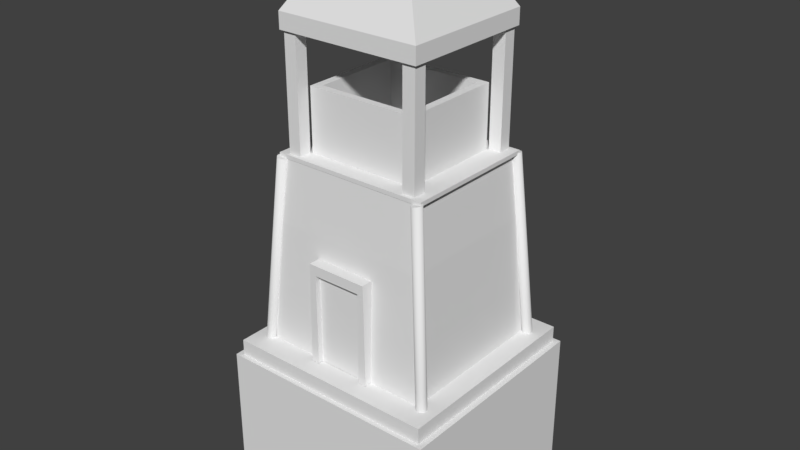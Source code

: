 # Source: torre_peque_a.blend  (saved by Blender 2.79.0; exported with 4.5.12 LTS)
import bpy
from mathutils import Matrix  # noqa: F401  (used for matrix-valued properties, if any)

bpy.ops.wm.read_factory_settings(use_empty=True)
scene = bpy.context.scene
scene.name = 'Scene'

# ---- collections
col_collection_1 = bpy.data.collections.new('Collection 1'); scene.collection.children.link(col_collection_1)

# ---- world
world_world = bpy.data.worlds.new('World'); scene.world = world_world
world_world.color = (0.05088, 0.05088, 0.05088)
world_world.use_sun_shadow = False
world_world.sun_shadow_jitter_overblur = 0.0
world_world.cycles.sampling_method = 'MANUAL'
world_world.light_settings.ao_factor = 0.6857

# ---- meshes
me_tower = bpy.data.meshes.new('tower')
me_tower.from_pydata([(-2.401, -2.27, 12.73), (-2.401, -2.27, 13.26), (-2.401, 2.27, 12.73), (-2.401, 2.27, 13.26), (2.401, -2.27, 12.73), (2.401, -2.27, 13.26), (2.401, 2.27, 12.73), (2.401, 2.27, 13.26), (-1.013, -0.9582, 15.49), (-1.013, 0.9582, 15.49), (1.013, 0.9582, 15.49), (1.013, -0.9582, 15.49), (-1.845, -1.72, 9.011), (-1.845, -1.72, 11.09), (-1.845, 1.72, 9.011), (-1.845, 1.72, 11.09), (1.845, -1.72, 9.011), (1.845, -1.72, 11.09), (1.845, 1.72, 9.011), (1.845, 1.72, 11.09), (-1.589, -1.482, 11.09), (-1.589, 1.482, 11.09), (1.589, 1.482, 11.09), (1.589, -1.482, 11.09), (-1.589, -1.482, 9.011), (-1.589, 1.482, 9.011), (1.589, 1.482, 9.011), (1.589, -1.482, 9.011), (1.895, -2.179, 9.03), (1.895, -2.179, 12.74), (1.895, -1.761, 9.03), (1.895, -1.761, 12.74), (2.313, -2.179, 9.03), (2.313, -2.179, 12.74), (2.313, -1.761, 9.03), (2.313, -1.761, 12.74), (-1.895, -2.179, 9.03), (-1.895, -2.179, 12.74), (-1.895, -1.761, 9.03), (-1.895, -1.761, 12.74), (-2.313, -2.179, 9.03), (-2.313, -2.179, 12.74), (-2.313, -1.761, 9.03), (-2.313, -1.761, 12.74), (1.895, 2.179, 9.03), (1.895, 2.179, 12.74), (1.895, 1.761, 9.03), (1.895, 1.761, 12.74), (2.313, 2.179, 9.03), (2.313, 2.179, 12.74), (2.313, 1.761, 9.03), (2.313, 1.761, 12.74), (-1.895, 2.179, 9.03), (-1.895, 2.179, 12.74), (-1.895, 1.761, 9.03), (-1.895, 1.761, 12.74), (-2.313, 2.179, 9.03), (-2.313, 2.179, 12.74), (-2.313, 1.761, 9.03), (-2.313, 1.761, 12.74), (-2.621, -2.288, 8.908), (-2.621, -2.288, 9.037), (-2.621, 2.288, 8.908), (-2.621, 2.288, 9.037), (2.621, -2.288, 8.908), (2.621, -2.288, 9.037), (2.621, 2.288, 8.908), (2.621, 2.288, 9.037), (-0.717, 0.7011, 9.369), (-0.717, 0.7011, 9.578), (0.717, 0.7011, 9.369), (0.717, 0.7011, 9.578), (-0.717, -0.7011, 9.369), (-0.717, -0.7011, 9.578), (0.717, -0.7011, 9.369), (0.717, -0.7011, 9.578)], [], [(0, 1, 3, 2), (2, 3, 7, 6), (6, 7, 5, 4), (4, 5, 1, 0), (2, 6, 4, 0), (5, 7, 10, 11), (10, 9, 8, 11), (3, 1, 8, 9), (1, 5, 11, 8), (7, 3, 9, 10), (12, 13, 15, 14), (14, 15, 19, 18), (18, 19, 17, 16), (16, 17, 13, 12), (23, 22, 26, 27), (21, 20, 24, 25), (20, 23, 27, 24), (22, 21, 25, 26), (17, 19, 22, 23), (13, 17, 23, 20), (15, 13, 20, 21), (19, 15, 21, 22), (28, 29, 31, 30), (30, 31, 35, 34), (34, 35, 33, 32), (32, 33, 29, 28), (36, 38, 39, 37), (38, 42, 43, 39), (42, 40, 41, 43), (40, 36, 37, 41), (44, 46, 47, 45), (46, 50, 51, 47), (50, 48, 49, 51), (48, 44, 45, 49), (52, 53, 55, 54), (54, 55, 59, 58), (58, 59, 57, 56), (56, 57, 53, 52), (60, 61, 63, 62), (62, 63, 67, 66), (66, 67, 65, 64), (64, 65, 61, 60), (62, 66, 64, 60), (67, 63, 61, 65), (68, 69, 71, 70), (70, 71, 75, 74), (74, 75, 73, 72), (72, 73, 69, 68), (75, 71, 69, 73)])
_uv = me_tower.uv_layers.new(name='UVMap')
_uv.uv.foreach_set('vector', [0.0001308, 0.3655, 0.0001308, 0.3056, 0.2292, 0.3056, 0.2292, 0.3655, 0.0001305, 0.3655, 0.0001304, 0.3056, 0.2292, 0.3056, 0.2292, 0.3655, 0.2292, 0.3056, 0.2292, 0.3655, 0.0001308, 0.3655, 0.0001308, 0.3056, 0.2292, 0.3056, 0.2292, 0.3655, 0.0001304, 0.3655, 0.0001304, 0.3056, 0.4483, 0.4673, 0.6306, 0.4673, 0.6306, 0.6398, 0.4483, 0.6398, 0.6282, 0.7301, 0.9869, 0.7301, 0.8833, 0.9999, 0.7319, 0.9999, 0.9982, 0.9861, 0.679, 0.9861, 0.679, 0.6842, 0.9982, 0.6842, 0.9869, 0.7301, 0.6282, 0.7301, 0.7319, 0.9999, 0.8833, 0.9999, 0.6282, 0.7301, 0.9869, 0.7301, 0.8833, 0.9999, 0.7319, 0.9999, 0.9869, 0.7301, 0.6282, 0.7301, 0.7319, 0.9999, 0.8833, 0.9999, 0.4333, 0.6462, 0.4333, 0.798, 0.6022, 0.798, 0.6022, 0.6462, 0.4333, 0.6462, 0.4333, 0.798, 0.6022, 0.798, 0.6022, 0.6462, 0.6022, 0.6462, 0.6022, 0.798, 0.4333, 0.798, 0.4333, 0.6462, 0.6022, 0.6462, 0.6022, 0.798, 0.4333, 0.798, 0.4333, 0.6462, 0.445, 0.798, 0.5905, 0.798, 0.5905, 0.6462, 0.445, 0.6462, 0.5905, 0.798, 0.445, 0.798, 0.445, 0.6462, 0.5905, 0.6462, 0.445, 0.798, 0.5905, 0.798, 0.5905, 0.6462, 0.445, 0.6462, 0.5905, 0.798, 0.445, 0.798, 0.445, 0.6462, 0.5905, 0.6462, 0.1323, 0.7786, 0.3655, 0.7786, 0.3496, 0.7956, 0.1488, 0.7956, 0.3655, 0.7786, 0.1323, 0.7786, 0.1488, 0.7956, 0.3496, 0.7956, 0.1323, 0.7786, 0.3655, 0.7786, 0.3496, 0.7956, 0.1488, 0.7956, 0.3655, 0.7786, 0.1323, 0.7786, 0.1488, 0.7956, 0.3496, 0.7956, 0.1134, 0.1424, 0.3682, 0.1424, 0.3682, 0.173, 0.1134, 0.173, 0.1134, 0.173, 0.3682, 0.173, 0.3682, 0.2037, 0.1134, 0.2037, 0.1134, 0.2037, 0.3682, 0.2037, 0.3682, 0.2344, 0.1134, 0.2344, 0.1134, 0.2344, 0.3682, 0.2344, 0.3682, 0.2651, 0.1134, 0.2651, 0.1134, 0.1424, 0.1134, 0.173, 0.3682, 0.173, 0.3682, 0.1424, 0.1134, 0.173, 0.1134, 0.2037, 0.3682, 0.2037, 0.3682, 0.173, 0.1134, 0.2037, 0.1134, 0.2344, 0.3682, 0.2344, 0.3682, 0.2037, 0.1134, 0.2344, 0.1134, 0.2651, 0.3682, 0.2651, 0.3682, 0.2344, 0.1134, 0.1424, 0.1134, 0.173, 0.3682, 0.173, 0.3682, 0.1424, 0.1134, 0.173, 0.1134, 0.2037, 0.3682, 0.2037, 0.3682, 0.173, 0.1134, 0.2037, 0.1134, 0.2344, 0.3682, 0.2344, 0.3682, 0.2037, 0.1134, 0.2344, 0.1134, 0.2651, 0.3682, 0.2651, 0.3682, 0.2344, 0.1134, 0.1424, 0.3682, 0.1424, 0.3682, 0.173, 0.1134, 0.173, 0.1134, 0.173, 0.3682, 0.173, 0.3682, 0.2037, 0.1134, 0.2037, 0.1134, 0.2037, 0.3682, 0.2037, 0.3682, 0.2344, 0.1134, 0.2344, 0.1134, 0.2344, 0.3682, 0.2344, 0.3682, 0.2651, 0.1134, 0.2651, 0.4409, 0.664, 0.4409, 0.651, 0.6033, 0.651, 0.6033, 0.664, 0.432, 0.8025, 0.432, 0.799, 0.6036, 0.799, 0.6036, 0.8025, 0.4312, 0.799, 0.4312, 0.7796, 0.6106, 0.7796, 0.6106, 0.799, 0.6036, 0.6446, 0.6036, 0.6475, 0.4318, 0.6475, 0.4318, 0.6446, 0.432, 0.7796, 0.604, 0.7796, 0.604, 0.6681, 0.432, 0.6681, 0.604, 0.7796, 0.432, 0.7796, 0.432, 0.6681, 0.604, 0.6681, 0.4409, 0.664, 0.4409, 0.651, 0.6033, 0.651, 0.6033, 0.664, 0.432, 0.8025, 0.432, 0.799, 0.6036, 0.799, 0.6036, 0.8025, 0.4312, 0.799, 0.4312, 0.7796, 0.6106, 0.7796, 0.6106, 0.799, 0.6036, 0.6446, 0.6036, 0.6475, 0.4318, 0.6475, 0.4318, 0.6446, 0.604, 0.7796, 0.432, 0.7796, 0.432, 0.6681, 0.604, 0.6681])
_uv.active_render = True
_uv = me_tower.uv_layers.new(name='UVMap.001')
_uv.uv.foreach_set('vector', [0.981, 0.3931, 0.9634, 0.3931, 0.9634, 0.239, 0.981, 0.239, 0.7606, 0.7242, 0.7783, 0.7242, 0.7783, 0.8872, 0.7606, 0.8872, 0.9493, 0.8783, 0.9316, 0.8783, 0.9316, 0.7242, 0.9493, 0.7242, 0.8005, 1.203e-08, 0.8182, 0.0, 0.8182, 0.1629, 0.8005, 0.1629, 0.4308, 0.897, 0.4308, 0.7341, 0.5837, 0.7341, 0.5837, 0.897, 0.9316, 0.7242, 0.9316, 0.8783, 0.8549, 0.8338, 0.8549, 0.7688, 0.865, 0.1629, 0.865, 0.2317, 0.8005, 0.2317, 0.8005, 0.1629, 0.9634, 0.239, 0.9634, 0.3931, 0.8867, 0.3485, 0.8867, 0.2835, 0.8182, 0.1629, 0.8182, 0.0, 0.8946, 0.04709, 0.8946, 0.1159, 0.7783, 0.8872, 0.7783, 0.7242, 0.8549, 0.7713, 0.8549, 0.8401, 0.9647, 0.2335, 0.8946, 0.2335, 0.8946, 0.1167, 0.9647, 0.1167, 0.1709, 0.699, 0.241, 0.699, 0.241, 0.8242, 0.1709, 0.8242, 0.9647, 0.1167, 0.8946, 0.1167, 0.8946, 1.804e-08, 0.9647, 0.0, 0.2215, 0.5853, 0.1515, 0.5853, 0.1515, 0.46, 0.2215, 0.46, 0.5837, 0.9776, 0.5837, 0.877, 0.6537, 0.877, 0.6537, 0.9776, 0.311, 0.9775, 0.311, 0.877, 0.381, 0.877, 0.381, 0.9775, 0.311, 0.877, 0.311, 0.9848, 0.241, 0.9848, 0.241, 0.877, 0.2215, 0.5853, 0.2215, 0.6932, 0.1515, 0.6932, 0.1515, 0.5853, 0.1158, 0.9952, 1.193e-08, 0.9952, 0.008013, 0.9866, 0.1078, 0.9866, 0.1158, 0.87, 0.1158, 0.9952, 0.1078, 0.9866, 0.1078, 0.8787, 0.0, 0.87, 0.1158, 0.87, 0.1078, 0.8787, 0.008013, 0.8787, 1.193e-08, 0.9952, 0.0, 0.87, 0.008013, 0.8787, 0.008013, 0.9866, 0.7518, 0.825, 0.7518, 0.9509, 0.7377, 0.9509, 0.7377, 0.825, 0.9493, 0.976, 0.9493, 0.8501, 0.9634, 0.8501, 0.9634, 0.976, 0.4214, 0.7561, 0.4214, 0.8819, 0.4073, 0.8819, 0.4073, 0.7561, 0.7377, 0.825, 0.7377, 0.6991, 0.7518, 0.6991, 0.7518, 0.825, 0.1534, 0.7029, 0.1675, 0.7029, 0.1675, 0.8288, 0.1534, 0.8288, 0.9684, 0.7199, 0.9543, 0.7199, 0.9543, 0.594, 0.9684, 0.594, 0.912, 0.594, 0.9261, 0.594, 0.9261, 0.7199, 0.912, 0.7199, 0.4214, 0.7561, 0.4073, 0.7561, 0.4073, 0.6301, 0.4214, 0.6301, 0.9493, 0.7242, 0.9634, 0.7242, 0.9634, 0.8501, 0.9493, 0.8501, 0.2385, 0.5411, 0.2244, 0.5411, 0.2244, 0.4152, 0.2385, 0.4152, 0.1534, 0.8288, 0.1675, 0.8288, 0.1675, 0.9547, 0.1534, 0.9547, 0.9774, 0.8501, 0.9634, 0.8501, 0.9634, 0.7242, 0.9774, 0.7242, 0.9543, 0.594, 0.9543, 0.7199, 0.9402, 0.7199, 0.9402, 0.594, 0.2244, 0.667, 0.2244, 0.5411, 0.2385, 0.5411, 0.2385, 0.667, 0.9402, 0.594, 0.9402, 0.7199, 0.9261, 0.7199, 0.9261, 0.594, 0.9634, 0.976, 0.9634, 0.8501, 0.9774, 0.8501, 0.9774, 0.976, 0.9976, 0.8795, 0.9932, 0.8795, 0.9932, 0.7242, 0.9976, 0.7242, 0.3951, 0.8081, 0.3994, 0.8081, 0.3994, 0.986, 0.3951, 0.986, 0.4037, 1.0, 0.3994, 1.0, 0.3994, 0.8447, 0.4037, 0.8447, 0.3951, 0.6301, 0.3994, 0.6301, 0.3994, 0.8081, 0.3951, 0.8081, 0.241, 0.877, 0.241, 0.699, 0.395, 0.699, 0.395, 0.877, 0.7377, 0.6991, 0.7377, 0.877, 0.5837, 0.877, 0.5837, 0.6991, 0.2322, 0.301, 0.2392, 0.301, 0.2392, 0.3496, 0.2322, 0.3496, 0.8791, 0.2105, 0.8721, 0.2105, 0.8721, 0.1629, 0.8791, 0.1629, 0.2322, 0.2523, 0.2392, 0.2523, 0.2392, 0.301, 0.2322, 0.301, 0.8721, 0.2105, 0.865, 0.2105, 0.865, 0.1629, 0.8721, 0.1629, 0.2385, 0.4152, 0.1912, 0.4152, 0.1912, 0.3665, 0.2385, 0.3665])
me_tower.use_remesh_preserve_volume = False
me_tower.use_remesh_preserve_attributes = False
me_tower.use_mirror_vertex_groups = False
me_tower.update()
me_struct = bpy.data.meshes.new('struct')
me_struct.from_pydata([(-3.717, -3.578, -2.25), (-3.717, -3.578, 2.25), (-3.717, 3.578, -2.25), (-3.717, 3.578, 2.25), (3.717, -3.578, -2.25), (3.717, -3.578, 2.25), (3.717, 3.578, -2.25), (3.717, 3.578, 2.25), (-3.52, -3.432, -1.721), (-3.52, -3.432, 2.78), (-3.52, 3.432, -1.721), (-3.52, 3.432, 2.78), (3.52, -3.432, -1.721), (3.52, -3.432, 2.78), (3.52, 3.432, -1.721), (3.52, 3.432, 2.78)], [], [(0, 1, 3, 2), (2, 3, 7, 6), (6, 7, 5, 4), (4, 5, 1, 0), (7, 3, 1, 5), (8, 9, 11, 10), (10, 11, 15, 14), (14, 15, 13, 12), (12, 13, 9, 8), (15, 11, 9, 13)])
_uv = me_struct.uv_layers.new(name='UVMap')
_uv.uv.foreach_set('vector', [0.3795, 0.1864, 0.3795, 0.3048, 0.6342, 0.3048, 0.6342, 0.1864, 0.3795, 0.1864, 0.3795, 0.3048, 0.6342, 0.3048, 0.6342, 0.1864, 0.6342, 0.1864, 0.6342, 0.3048, 0.3795, 0.3048, 0.3795, 0.1864, 0.6342, 0.1864, 0.6342, 0.3048, 0.3795, 0.3048, 0.3795, 0.1864, 0.5332, 0.03927, 0.7188, 0.03927, 0.7188, 0.2436, 0.5332, 0.2436, 0.3795, 0.1864, 0.3795, 0.3048, 0.6205, 0.3048, 0.6205, 0.1864, 0.3795, 0.1864, 0.3795, 0.3048, 0.6205, 0.3048, 0.6205, 0.1864, 0.6205, 0.1864, 0.6205, 0.3048, 0.3795, 0.3048, 0.3795, 0.1864, 0.6205, 0.1864, 0.6205, 0.3048, 0.3795, 0.3048, 0.3795, 0.1864, 0.7281, 0.04858, 0.7281, 0.2342, 0.5238, 0.2342, 0.5238, 0.04858])
_uv.active_render = True
_uv = me_struct.uv_layers.new(name='UVMap.001')
_uv.uv.foreach_set('vector', [0.5837, 0.7341, 0.4322, 0.7341, 0.4322, 0.4912, 0.5837, 0.4912, 0.3924, 0.699, 0.241, 0.699, 0.241, 0.4467, 0.3924, 0.4467, 0.1515, 0.7029, 8.949e-08, 0.7029, 0.0, 0.46, 0.1515, 0.46, 0.5837, 0.4912, 0.4322, 0.4912, 0.4322, 0.239, 0.5837, 0.239, 0.241, 0.0, 0.241, 0.2523, 4.773e-08, 0.2523, 0.0, 4.81e-08, 0.912, 0.7242, 0.7606, 0.7242, 0.7606, 0.4912, 0.912, 0.4912, 0.8005, 0.239, 0.649, 0.239, 0.649, 1.203e-08, 0.8005, 0.0, 0.8867, 0.472, 0.7352, 0.472, 0.7352, 0.239, 0.8867, 0.239, 0.5837, 0.239, 0.7352, 0.239, 0.7352, 0.4779, 0.5837, 0.4779, 0.4721, 0.0, 0.4721, 0.239, 0.241, 0.239, 0.241, 4.81e-08])
me_struct.use_remesh_preserve_volume = False
me_struct.use_remesh_preserve_attributes = False
me_struct.use_mirror_vertex_groups = False
me_struct.update()
me_base_tower = bpy.data.meshes.new('base_tower')
me_base_tower.from_pydata([(-2.839, -2.627, 2.78), (-2.462, -2.278, 8.894), (-2.839, 2.627, 2.78), (-2.462, 2.278, 8.894), (2.839, -2.627, 2.78), (2.462, -2.278, 8.894), (2.839, 2.627, 2.78), (2.462, 2.278, 8.894), (-2.751, -2.545, 4.818), (-2.636, -2.438, 6.856), (-2.636, 2.438, 6.856), (-2.751, 2.545, 4.818), (2.636, 2.438, 6.856), (2.751, 2.545, 4.818), (2.636, -2.438, 6.856), (2.751, -2.545, 4.818), (-1.07, -2.859, 2.788), (-1.019, -2.859, 6.153), (-1.07, -1.999, 2.788), (-1.019, -1.999, 6.153), (1.07, -2.859, 2.788), (1.019, -2.859, 6.153), (1.07, -1.999, 2.788), (1.019, -1.999, 6.153), (-0.806, -2.859, 2.788), (-0.806, -2.859, 5.817), (0.806, -2.859, 5.817), (0.806, -2.859, 2.788), (-0.806, -2.681, 2.788), (-0.806, -2.681, 5.817), (0.806, -2.681, 5.817), (0.806, -2.681, 2.788), (3.106, -2.525, 2.669), (2.578, -2.151, 8.945), (3.17, -2.585, 2.669), (2.641, -2.21, 8.955), (3.196, -2.669, 2.669), (2.667, -2.294, 8.96), (3.176, -2.755, 2.669), (2.647, -2.38, 8.956), (3.116, -2.82, 2.669), (2.588, -2.445, 8.947), (3.032, -2.846, 2.669), (2.504, -2.472, 8.933), (2.946, -2.827, 2.669), (2.419, -2.453, 8.919), (2.882, -2.768, 2.669), (2.355, -2.393, 8.908), (2.856, -2.684, 2.669), (2.33, -2.309, 8.904), (2.876, -2.598, 2.669), (2.349, -2.223, 8.907), (2.936, -2.533, 2.669), (2.409, -2.158, 8.917), (3.02, -2.506, 2.669), (2.492, -2.132, 8.931), (-3.106, -2.525, 2.669), (-2.578, -2.151, 8.945), (-3.17, -2.585, 2.669), (-2.641, -2.21, 8.955), (-3.196, -2.669, 2.669), (-2.667, -2.294, 8.96), (-3.176, -2.755, 2.669), (-2.647, -2.38, 8.956), (-3.116, -2.82, 2.669), (-2.588, -2.445, 8.947), (-3.032, -2.846, 2.669), (-2.504, -2.472, 8.933), (-2.946, -2.827, 2.669), (-2.419, -2.453, 8.919), (-2.882, -2.768, 2.669), (-2.355, -2.393, 8.908), (-2.856, -2.684, 2.669), (-2.33, -2.309, 8.904), (-2.876, -2.598, 2.669), (-2.349, -2.223, 8.907), (-2.936, -2.533, 2.669), (-2.409, -2.158, 8.917), (-3.02, -2.506, 2.669), (-2.492, -2.132, 8.931), (3.106, 2.525, 2.669), (2.578, 2.151, 8.945), (3.17, 2.585, 2.669), (2.641, 2.21, 8.955), (3.196, 2.669, 2.669), (2.667, 2.294, 8.96), (3.176, 2.755, 2.669), (2.647, 2.38, 8.956), (3.116, 2.82, 2.669), (2.588, 2.445, 8.947), (3.032, 2.846, 2.669), (2.504, 2.472, 8.933), (2.946, 2.827, 2.669), (2.419, 2.453, 8.919), (2.882, 2.768, 2.669), (2.355, 2.393, 8.908), (2.856, 2.684, 2.669), (2.33, 2.309, 8.904), (2.876, 2.598, 2.669), (2.349, 2.223, 8.907), (2.936, 2.533, 2.669), (2.409, 2.158, 8.917), (3.02, 2.506, 2.669), (2.492, 2.132, 8.931), (-3.106, 2.525, 2.669), (-2.578, 2.151, 8.945), (-3.17, 2.585, 2.669), (-2.641, 2.21, 8.955), (-3.196, 2.669, 2.669), (-2.667, 2.294, 8.96), (-3.176, 2.755, 2.669), (-2.647, 2.38, 8.956), (-3.116, 2.82, 2.669), (-2.588, 2.445, 8.947), (-3.032, 2.846, 2.669), (-2.504, 2.472, 8.933), (-2.946, 2.827, 2.669), (-2.419, 2.453, 8.919), (-2.882, 2.768, 2.669), (-2.355, 2.393, 8.908), (-2.856, 2.684, 2.669), (-2.33, 2.309, 8.904), (-2.876, 2.598, 2.669), (-2.349, 2.223, 8.907), (-2.936, 2.533, 2.669), (-2.409, 2.158, 8.917), (-3.02, 2.506, 2.669), (-2.492, 2.132, 8.931)], [], [(9, 1, 3, 10), (10, 3, 7, 12), (12, 7, 5, 14), (14, 5, 1, 9), (7, 3, 1, 5), (4, 15, 8, 0), (15, 14, 9, 8), (6, 13, 15, 4), (13, 12, 14, 15), (2, 11, 13, 6), (11, 10, 12, 13), (0, 8, 11, 2), (8, 9, 10, 11), (16, 17, 19, 18), (22, 23, 21, 20), (23, 19, 17, 21), (26, 25, 29, 30), (17, 16, 24, 25), (21, 17, 25, 26), (20, 21, 26, 27), (31, 30, 29, 28), (27, 26, 30, 31), (25, 24, 28, 29), (32, 33, 35, 34), (34, 35, 37, 36), (36, 37, 39, 38), (38, 39, 41, 40), (40, 41, 43, 42), (42, 43, 45, 44), (44, 45, 47, 46), (46, 47, 49, 48), (48, 49, 51, 50), (50, 51, 53, 52), (35, 33, 55, 53, 51, 49, 47, 45, 43, 41, 39, 37), (52, 53, 55, 54), (54, 55, 33, 32), (56, 58, 59, 57), (58, 60, 61, 59), (60, 62, 63, 61), (62, 64, 65, 63), (64, 66, 67, 65), (66, 68, 69, 67), (68, 70, 71, 69), (70, 72, 73, 71), (72, 74, 75, 73), (74, 76, 77, 75), (59, 61, 63, 65, 67, 69, 71, 73, 75, 77, 79, 57), (76, 78, 79, 77), (78, 56, 57, 79), (80, 82, 83, 81), (82, 84, 85, 83), (84, 86, 87, 85), (86, 88, 89, 87), (88, 90, 91, 89), (90, 92, 93, 91), (92, 94, 95, 93), (94, 96, 97, 95), (96, 98, 99, 97), (98, 100, 101, 99), (83, 85, 87, 89, 91, 93, 95, 97, 99, 101, 103, 81), (100, 102, 103, 101), (102, 80, 81, 103), (104, 105, 107, 106), (106, 107, 109, 108), (108, 109, 111, 110), (110, 111, 113, 112), (112, 113, 115, 114), (114, 115, 117, 116), (116, 117, 119, 118), (118, 119, 121, 120), (120, 121, 123, 122), (122, 123, 125, 124), (107, 105, 127, 125, 123, 121, 119, 117, 115, 113, 111, 109), (124, 125, 127, 126), (126, 127, 105, 104)])
me_base_tower.polygons.foreach_set('use_smooth', [0, 0, 0, 0, 0, 0, 0, 0, 0, 0, 0, 0, 0, 0, 0, 0, 0, 0, 0, 0, 0, 0, 0, 1, 1, 1, 1, 1, 1, 1, 1, 1, 1, 0, 1, 1, 1, 1, 1, 1, 1, 1, 1, 1, 1, 1, 0, 1, 1, 1, 1, 1, 1, 1, 1, 1, 1, 1, 1, 0, 1, 1, 1, 1, 1, 1, 1, 1, 1, 1, 1, 1, 0, 1, 1])
_uv = me_base_tower.uv_layers.new(name='UVMap')
_uv.uv.foreach_set('vector', [0.4493, 0.5814, 0.4553, 0.6383, 0.6254, 0.6383, 0.6314, 0.5814, 0.4493, 0.5814, 0.4553, 0.6383, 0.6254, 0.6383, 0.6314, 0.5814, 0.6314, 0.5814, 0.6254, 0.6383, 0.4553, 0.6383, 0.4493, 0.5814, 0.6314, 0.5814, 0.6254, 0.6383, 0.4553, 0.6383, 0.4493, 0.5814, 0.6374, 0.6437, 0.4415, 0.6437, 0.4415, 0.4665, 0.6374, 0.4665, 0.6385, 0.4681, 0.6354, 0.5247, 0.4453, 0.5247, 0.4423, 0.4681, 0.6354, 0.5247, 0.6314, 0.5814, 0.4493, 0.5814, 0.4453, 0.5247, 0.6385, 0.4681, 0.6354, 0.5247, 0.4453, 0.5247, 0.4423, 0.4681, 0.6354, 0.5247, 0.6314, 0.5814, 0.4493, 0.5814, 0.4453, 0.5247, 0.4423, 0.4682, 0.4453, 0.5247, 0.6354, 0.5247, 0.6385, 0.4681, 0.4453, 0.5247, 0.4493, 0.5814, 0.6314, 0.5814, 0.6354, 0.5247, 0.4423, 0.4681, 0.4453, 0.5247, 0.6354, 0.5247, 0.6385, 0.4681, 0.4453, 0.5247, 0.4493, 0.5814, 0.6314, 0.5814, 0.6354, 0.5247, 0.2317, 0.3035, 0.4708, 0.3035, 0.4708, 0.2235, 0.2317, 0.2235, 0.2317, 0.2235, 0.4708, 0.2235, 0.4708, 0.3035, 0.2317, 0.3035, 0.4694, 0.2235, 0.2302, 0.2235, 0.2302, 0.3032, 0.4694, 0.3032, 0.4496, 0.2949, 0.1554, 0.2949, 0.1554, 0.2674, 0.4496, 0.2674, 0.5484, 0.2986, 0.2626, 0.2986, 0.2632, 0.2691, 0.5204, 0.2742, 0.5305, 0.2995, 0.2735, 0.2995, 0.3004, 0.2674, 0.5036, 0.2674, 0.2626, 0.2691, 0.5484, 0.2691, 0.5204, 0.2935, 0.2632, 0.2986, 0.7238, 0.5217, 0.8866, 0.5217, 0.8866, 0.6358, 0.7238, 0.6358, 0.1556, 0.2674, 0.4498, 0.2674, 0.4498, 0.2952, 0.1556, 0.2952, 0.4498, 0.2952, 0.1556, 0.2952, 0.1556, 0.2674, 0.4498, 0.2674, 0.6416, 0.6575, 0.9985, 0.6576, 0.9985, 0.6605, 0.6416, 0.6604, 0.6416, 0.6604, 0.9985, 0.6605, 0.9985, 0.6633, 0.6416, 0.6632, 0.6416, 0.6632, 0.9985, 0.6633, 0.9985, 0.6661, 0.6416, 0.666, 0.6416, 0.666, 0.9985, 0.6661, 0.9985, 0.669, 0.6416, 0.6689, 0.6416, 0.6348, 0.9985, 0.6348, 0.9985, 0.6377, 0.6416, 0.6377, 0.6416, 0.6377, 0.9985, 0.6377, 0.9985, 0.6405, 0.6416, 0.6405, 0.6416, 0.6405, 0.9985, 0.6405, 0.9985, 0.6434, 0.6416, 0.6433, 0.6416, 0.6433, 0.9985, 0.6434, 0.9985, 0.6462, 0.6416, 0.6462, 0.6416, 0.6462, 0.9985, 0.6462, 0.9985, 0.6491, 0.6416, 0.649, 0.6416, 0.649, 0.9985, 0.6491, 0.9985, 0.6519, 0.6416, 0.6519, 0.8528, 0.1542, 0.8528, 0.1608, 0.8495, 0.1665, 0.8437, 0.1698, 0.8371, 0.1698, 0.8313, 0.1665, 0.828, 0.1608, 0.828, 0.1542, 0.8313, 0.1485, 0.8371, 0.1452, 0.8437, 0.1452, 0.8495, 0.1485, 0.6416, 0.6519, 0.9985, 0.6519, 0.9985, 0.6548, 0.6416, 0.6547, 0.6416, 0.6547, 0.9985, 0.6548, 0.9985, 0.6576, 0.6416, 0.6575, 0.6416, 0.6575, 0.6416, 0.6604, 0.9985, 0.6605, 0.9985, 0.6576, 0.6416, 0.6604, 0.6416, 0.6632, 0.9985, 0.6633, 0.9985, 0.6605, 0.6416, 0.6632, 0.6416, 0.666, 0.9985, 0.6661, 0.9985, 0.6633, 0.6416, 0.666, 0.6416, 0.6689, 0.9985, 0.669, 0.9985, 0.6661, 0.6416, 0.6348, 0.6416, 0.6377, 0.9985, 0.6377, 0.9985, 0.6348, 0.6416, 0.6377, 0.6416, 0.6405, 0.9985, 0.6405, 0.9985, 0.6377, 0.6416, 0.6405, 0.6416, 0.6433, 0.9985, 0.6434, 0.9985, 0.6405, 0.6416, 0.6433, 0.6416, 0.6462, 0.9985, 0.6462, 0.9985, 0.6434, 0.6416, 0.6462, 0.6416, 0.649, 0.9985, 0.6491, 0.9985, 0.6462, 0.6416, 0.649, 0.6416, 0.6519, 0.9985, 0.6519, 0.9985, 0.6491, 0.8528, 0.1542, 0.8495, 0.1485, 0.8437, 0.1452, 0.8371, 0.1452, 0.8313, 0.1485, 0.828, 0.1542, 0.828, 0.1608, 0.8313, 0.1665, 0.8371, 0.1698, 0.8437, 0.1698, 0.8495, 0.1665, 0.8528, 0.1608, 0.6416, 0.6519, 0.6416, 0.6547, 0.9985, 0.6548, 0.9985, 0.6519, 0.6416, 0.6547, 0.6416, 0.6575, 0.9985, 0.6576, 0.9985, 0.6548, 0.6416, 0.6575, 0.6416, 0.6604, 0.9985, 0.6605, 0.9985, 0.6576, 0.6416, 0.6604, 0.6416, 0.6632, 0.9985, 0.6633, 0.9985, 0.6605, 0.6416, 0.6632, 0.6416, 0.666, 0.9985, 0.6661, 0.9985, 0.6633, 0.6416, 0.666, 0.6416, 0.6689, 0.9985, 0.669, 0.9985, 0.6661, 0.6416, 0.6348, 0.6416, 0.6377, 0.9985, 0.6377, 0.9985, 0.6348, 0.6416, 0.6377, 0.6416, 0.6405, 0.9985, 0.6405, 0.9985, 0.6377, 0.6416, 0.6405, 0.6416, 0.6433, 0.9985, 0.6434, 0.9985, 0.6405, 0.6416, 0.6433, 0.6416, 0.6462, 0.9985, 0.6462, 0.9985, 0.6434, 0.6416, 0.6462, 0.6416, 0.649, 0.9985, 0.6491, 0.9985, 0.6462, 0.6416, 0.649, 0.6416, 0.6519, 0.9985, 0.6519, 0.9985, 0.6491, 0.8528, 0.1542, 0.8495, 0.1485, 0.8437, 0.1452, 0.8371, 0.1452, 0.8313, 0.1485, 0.828, 0.1542, 0.828, 0.1608, 0.8313, 0.1665, 0.8371, 0.1698, 0.8437, 0.1698, 0.8495, 0.1665, 0.8528, 0.1608, 0.6416, 0.6519, 0.6416, 0.6547, 0.9985, 0.6548, 0.9985, 0.6519, 0.6416, 0.6547, 0.6416, 0.6575, 0.9985, 0.6576, 0.9985, 0.6548, 0.6416, 0.6575, 0.9985, 0.6576, 0.9985, 0.6605, 0.6416, 0.6604, 0.6416, 0.6604, 0.9985, 0.6605, 0.9985, 0.6633, 0.6416, 0.6632, 0.6416, 0.6632, 0.9985, 0.6633, 0.9985, 0.6661, 0.6416, 0.666, 0.6416, 0.666, 0.9985, 0.6661, 0.9985, 0.669, 0.6416, 0.6689, 0.6416, 0.6348, 0.9985, 0.6348, 0.9985, 0.6377, 0.6416, 0.6377, 0.6416, 0.6377, 0.9985, 0.6377, 0.9985, 0.6405, 0.6416, 0.6405, 0.6416, 0.6405, 0.9985, 0.6405, 0.9985, 0.6434, 0.6416, 0.6433, 0.6416, 0.6433, 0.9985, 0.6434, 0.9985, 0.6462, 0.6416, 0.6462, 0.6416, 0.6462, 0.9985, 0.6462, 0.9985, 0.6491, 0.6416, 0.649, 0.6416, 0.649, 0.9985, 0.6491, 0.9985, 0.6519, 0.6416, 0.6519, 0.8528, 0.1542, 0.8528, 0.1608, 0.8495, 0.1665, 0.8437, 0.1698, 0.8371, 0.1698, 0.8313, 0.1665, 0.828, 0.1608, 0.828, 0.1542, 0.8313, 0.1485, 0.8371, 0.1452, 0.8437, 0.1452, 0.8495, 0.1485, 0.6416, 0.6519, 0.9985, 0.6519, 0.9985, 0.6548, 0.6416, 0.6547, 0.6416, 0.6547, 0.9985, 0.6548, 0.9985, 0.6576, 0.6416, 0.6575])
_uv.active_render = True
_uv = me_base_tower.uv_layers.new(name='UVMap.001')
_uv.uv.foreach_set('vector', [0.4785, 0.06932, 0.4839, 0.0, 0.6373, 0.0, 0.6427, 0.06932, 0.2478, 0.3083, 0.2537, 0.239, 0.4195, 0.239, 0.4253, 0.3083, 0.59, 0.5606, 0.5954, 0.4912, 0.7488, 0.4912, 0.7542, 0.5606, 0.00686, 0.3216, 0.01271, 0.2523, 0.1785, 0.2523, 0.1844, 0.3216, 0.1534, 0.7029, 0.1534, 0.87, 2.386e-08, 0.87, 0.0, 0.7029, 0.0, 0.46, 0.002969, 0.3908, 0.1883, 0.3908, 0.1912, 0.46, 0.002969, 0.3908, 0.00686, 0.3216, 0.1844, 0.3216, 0.1883, 0.3908, 0.5837, 0.6991, 0.5864, 0.6298, 0.7578, 0.6298, 0.7606, 0.6991, 0.5864, 0.6298, 0.59, 0.5606, 0.7542, 0.5606, 0.7578, 0.6298, 0.241, 0.4467, 0.2439, 0.3775, 0.4292, 0.3775, 0.4322, 0.4467, 0.2439, 0.3775, 0.2478, 0.3083, 0.4253, 0.3083, 0.4292, 0.3775, 0.4721, 0.2078, 0.4749, 0.1386, 0.6463, 0.1386, 0.649, 0.2078, 0.4749, 0.1386, 0.4785, 0.06932, 0.6427, 0.06932, 0.6463, 0.1386, 0.3924, 0.561, 0.3924, 0.4467, 0.4214, 0.4467, 0.4214, 0.561, 0.2202, 0.2523, 0.2202, 0.3665, 0.1912, 0.3665, 0.1912, 0.2523, 0.4214, 0.561, 0.4214, 0.6301, 0.3924, 0.6301, 0.3924, 0.561, 0.8791, 0.2177, 0.8791, 0.1629, 0.8851, 0.1629, 0.8851, 0.2177, 0.2392, 0.8242, 0.241, 0.9384, 0.2321, 0.9384, 0.2321, 0.8356, 0.1706, 0.8242, 0.2392, 0.8242, 0.2321, 0.8356, 0.1778, 0.8356, 0.1689, 0.9384, 0.1706, 0.8242, 0.1778, 0.8356, 0.1778, 0.9384, 0.912, 0.594, 0.912, 0.4912, 0.9663, 0.4912, 0.9663, 0.594, 0.2262, 0.3551, 0.2262, 0.2523, 0.2322, 0.2523, 0.2322, 0.3551, 0.2202, 0.3551, 0.2202, 0.2523, 0.2262, 0.2523, 0.2262, 0.3551, 0.9899, 0.7193, 0.9899, 0.5061, 0.9921, 0.5058, 0.9921, 0.7195, 0.4214, 0.8755, 0.4214, 0.6613, 0.4242, 0.6614, 0.4242, 0.8757, 0.4242, 0.8757, 0.4242, 0.6614, 0.4271, 0.6616, 0.4271, 0.8758, 0.4271, 0.8758, 0.4271, 0.6616, 0.4293, 0.662, 0.4293, 0.8759, 0.9842, 0.5058, 0.9842, 0.7199, 0.9813, 0.7196, 0.9814, 0.5061, 0.9814, 0.5061, 0.9813, 0.7196, 0.9784, 0.7194, 0.9785, 0.5063, 0.9785, 0.5063, 0.9784, 0.7194, 0.9763, 0.7193, 0.9763, 0.5066, 0.9963, 0.0, 0.9963, 0.2115, 0.9935, 0.2115, 0.9935, 0.0001456, 0.9935, 0.0001456, 0.9935, 0.2115, 0.9906, 0.2118, 0.9906, 0.0003409, 0.9906, 0.0003409, 0.9906, 0.2118, 0.9884, 0.2123, 0.9884, 0.0005335, 0.2117, 0.4249, 0.2092, 0.4264, 0.2062, 0.4264, 0.2037, 0.4248, 0.2022, 0.4222, 0.2022, 0.4193, 0.2037, 0.4167, 0.2062, 0.4152, 0.2092, 0.4152, 0.2117, 0.4167, 0.2132, 0.4193, 0.2132, 0.4223, 0.9842, 0.7188, 0.9842, 0.5065, 0.987, 0.5063, 0.9871, 0.7191, 0.9871, 0.7191, 0.987, 0.5063, 0.9899, 0.5061, 0.9899, 0.7193, 0.9868, 0.2391, 0.989, 0.239, 0.989, 0.4526, 0.9868, 0.4523, 0.7518, 0.6995, 0.7546, 0.6993, 0.7547, 0.9136, 0.7518, 0.9136, 0.7546, 0.6993, 0.7575, 0.6991, 0.7575, 0.9133, 0.7547, 0.9136, 0.7575, 0.6991, 0.7597, 0.6991, 0.7597, 0.9129, 0.7575, 0.9133, 0.9805, 0.2141, 0.9777, 0.2138, 0.9776, 0.0002489, 0.9805, 0.0, 0.9777, 0.2138, 0.9748, 0.2136, 0.9747, 0.0004628, 0.9776, 0.0002489, 0.9748, 0.2136, 0.9726, 0.2133, 0.9726, 0.0005845, 0.9747, 0.0004628, 1.0, 0.7182, 0.9972, 0.718, 0.9972, 0.5067, 1.0, 0.5067, 0.9972, 0.718, 0.9943, 0.7178, 0.9943, 0.5064, 0.9972, 0.5067, 0.9943, 0.7178, 0.9921, 0.7176, 0.9921, 0.5058, 0.9943, 0.5064, 0.2297, 0.3566, 0.2312, 0.3591, 0.2312, 0.3621, 0.2297, 0.3647, 0.2271, 0.3662, 0.2242, 0.3662, 0.2217, 0.3648, 0.2202, 0.3622, 0.2202, 0.3592, 0.2217, 0.3566, 0.2242, 0.3551, 0.2271, 0.3551, 0.9811, 0.2396, 0.9839, 0.2393, 0.9839, 0.4521, 0.981, 0.4519, 0.9839, 0.2393, 0.9868, 0.2391, 0.9868, 0.4523, 0.9839, 0.4521, 0.9862, 0.0001324, 0.9884, 0.0, 0.9884, 0.2137, 0.9862, 0.2135, 0.4214, 0.4472, 0.4242, 0.447, 0.4242, 0.6613, 0.4214, 0.6613, 0.4242, 0.447, 0.4271, 0.4468, 0.4271, 0.661, 0.4242, 0.6613, 0.4271, 0.4468, 0.4293, 0.4467, 0.4293, 0.6606, 0.4271, 0.661, 0.9763, 0.7199, 0.9734, 0.7197, 0.9734, 0.5061, 0.9763, 0.5058, 0.9734, 0.7197, 0.9706, 0.7194, 0.9705, 0.5063, 0.9734, 0.5061, 0.9706, 0.7194, 0.9684, 0.7192, 0.9684, 0.5064, 0.9705, 0.5063, 0.9969, 0.4513, 0.994, 0.4512, 0.994, 0.2398, 0.9969, 0.2398, 0.994, 0.4512, 0.9911, 0.451, 0.9911, 0.2395, 0.994, 0.2398, 0.9911, 0.451, 0.989, 0.4508, 0.989, 0.239, 0.9911, 0.2395, 0.2007, 0.4167, 0.2022, 0.4193, 0.2022, 0.4222, 0.2007, 0.4248, 0.1982, 0.4264, 0.1953, 0.4264, 0.1927, 0.4249, 0.1912, 0.4223, 0.1912, 0.4193, 0.1927, 0.4167, 0.1953, 0.4152, 0.1982, 0.4152, 0.9805, 0.0006233, 0.9834, 0.0003605, 0.9833, 0.2132, 0.9805, 0.213, 0.9834, 0.0003605, 0.9862, 0.0001324, 0.9862, 0.2135, 0.9833, 0.2132, 0.9832, 0.9378, 0.9832, 0.7245, 0.9853, 0.7242, 0.9853, 0.9379, 0.3994, 0.8443, 0.3994, 0.6301, 0.4023, 0.6302, 0.4022, 0.8445, 0.4022, 0.8445, 0.4023, 0.6302, 0.4051, 0.6305, 0.4051, 0.8447, 0.4051, 0.8447, 0.4051, 0.6305, 0.4073, 0.6309, 0.4073, 0.8447, 0.9726, 0.0, 0.9726, 0.2141, 0.9697, 0.2138, 0.9697, 0.0002125, 0.9697, 0.0002125, 0.9697, 0.2138, 0.9668, 0.2136, 0.9669, 0.0004759, 0.9669, 0.0004759, 0.9668, 0.2136, 0.9647, 0.2135, 0.9647, 0.0007195, 0.9932, 0.7242, 0.9932, 0.9357, 0.9904, 0.9357, 0.9904, 0.7244, 0.9904, 0.7244, 0.9904, 0.9357, 0.9875, 0.936, 0.9875, 0.7246, 0.9875, 0.7246, 0.9875, 0.936, 0.9854, 0.9366, 0.9853, 0.7248, 0.2227, 0.4249, 0.2201, 0.4264, 0.2172, 0.4264, 0.2146, 0.4248, 0.2132, 0.4222, 0.2132, 0.4193, 0.2146, 0.4167, 0.2172, 0.4152, 0.2201, 0.4152, 0.2227, 0.4167, 0.2241, 0.4193, 0.2241, 0.4223, 0.9775, 0.9373, 0.9774, 0.7249, 0.9803, 0.7247, 0.9803, 0.9376, 0.9803, 0.9376, 0.9803, 0.7247, 0.9832, 0.7245, 0.9832, 0.9378])
me_base_tower.use_remesh_preserve_volume = False
me_base_tower.use_remesh_preserve_attributes = False
me_base_tower.use_mirror_vertex_groups = False
me_base_tower.update()

# ---- objects
ob_tower = bpy.data.objects.new('tower', me_tower)
ob_struc = bpy.data.objects.new('struc', me_struct)
ob_prop_garrisoned = bpy.data.objects.new('prop-garrisoned', None)
ob_prop_projectile = bpy.data.objects.new('prop-projectile', None)
ob_prop_loaded_projectile = bpy.data.objects.new('prop-loaded-projectile', None)
ob_prop_root = bpy.data.objects.new('prop-root', None)
ob_base_tower = bpy.data.objects.new('base_tower', me_base_tower)

# ---- transforms, parenting, visibility, modifiers, constraints
ob_tower.location = (0.0, 0.0, -1.561)
ob_tower.lineart.crease_threshold = 0.0
ob_struc.location = (0.0, 0.0, -1.561)
ob_struc.lineart.crease_threshold = 0.0
ob_prop_garrisoned.parent = ob_struc
ob_prop_garrisoned.matrix_parent_inverse = Matrix(((1.0, 0.0, 0.0, 0.0), (0.0, 1.0, 0.0, 0.0), (0.0, 0.0, 1.0, 1.561), (0.0, 0.0, 0.0, 1.0)))
ob_prop_garrisoned.location = (0.0, 0.0, 13.93)
ob_prop_garrisoned.empty_display_size = 1.486
ob_prop_garrisoned.empty_image_offset = (0.0, 0.0)
ob_prop_garrisoned.lineart.crease_threshold = 0.0
ob_prop_projectile.parent = ob_struc
ob_prop_projectile.matrix_parent_inverse = Matrix(((1.0, 0.0, 0.0, 0.0), (0.0, 1.0, 0.0, 0.0), (0.0, 0.0, 1.0, 1.561), (0.0, 0.0, 0.0, 1.0)))
ob_prop_projectile.location = (0.0, 0.0, 11.11)
ob_prop_projectile.empty_display_size = 2.25
ob_prop_projectile.empty_image_offset = (0.0, 0.0)
ob_prop_projectile.lineart.crease_threshold = 0.0
ob_prop_loaded_projectile.parent = ob_struc
ob_prop_loaded_projectile.matrix_parent_inverse = Matrix(((1.0, 0.0, 0.0, 0.0), (0.0, 1.0, 0.0, 0.0), (0.0, 0.0, 1.0, 1.561), (0.0, 0.0, 0.0, 1.0)))
ob_prop_loaded_projectile.location = (0.0, 0.0, 9.97)
ob_prop_loaded_projectile.empty_display_size = 2.25
ob_prop_loaded_projectile.empty_image_offset = (0.0, 0.0)
ob_prop_loaded_projectile.lineart.crease_threshold = 0.0
ob_prop_root.parent = ob_struc
ob_prop_root.matrix_parent_inverse = Matrix(((1.0, 0.0, 0.0, 0.0), (0.0, 1.0, 0.0, 0.0), (0.0, 0.0, 1.0, 1.561), (0.0, 0.0, 0.0, 1.0)))
ob_prop_root.location = (0.0, 0.0, 0.4603)
ob_prop_root.empty_display_size = 2.25
ob_prop_root.empty_image_offset = (0.0, 0.0)
ob_prop_root.lineart.crease_threshold = 0.0
ob_base_tower.location = (0.0, 0.0, -1.561)
ob_base_tower.lineart.crease_threshold = 0.0

# ---- collection membership
col_collection_1.objects.link(ob_tower)
col_collection_1.objects.link(ob_struc)
col_collection_1.objects.link(ob_prop_garrisoned)
col_collection_1.objects.link(ob_prop_projectile)
col_collection_1.objects.link(ob_prop_loaded_projectile)
col_collection_1.objects.link(ob_prop_root)
col_collection_1.objects.link(ob_base_tower)

# ---- scene / render settings (as saved in the file)
scene.frame_start = 1; scene.frame_end = 250; scene.frame_set(1)
scene.render.engine = 'BLENDER_EEVEE_NEXT'
scene.render.resolution_percentage = 50
scene.render.dither_intensity = 0.0
scene.render.bake_margin = 14
scene.cycles.use_denoising = False
scene.cycles.samples = 128
scene.cycles.sampling_pattern = 'TABULATED_SOBOL'
scene.cycles.use_adaptive_sampling = False
scene.cycles.use_light_tree = False
scene.cycles.blur_glossy = 0.0
scene.cycles.sample_clamp_indirect = 0.0
scene.view_settings.view_transform = 'Standard'
bpy.context.view_layer.update()

# ---- added for rendering (the .blend has no active camera and no usable light): camera, sun
cam_auto = bpy.data.cameras.new('AutoCamera')
cam_auto.lens = 50.0
cam_auto.sensor_width = 36.0
cam_auto.clip_end = 1000.0
ob_auto_camera = bpy.data.objects.new('AutoCamera', cam_auto)
scene.collection.objects.link(ob_auto_camera)
ob_auto_camera.location = (18.9916, -22.79, 20.2549)
ob_auto_camera.rotation_euler = (1.09748, -7.21219e-08, 0.694738)
scene.camera = ob_auto_camera
light_auto_sun = bpy.data.lights.new('AutoSun', 'SUN')
light_auto_sun.energy = 3.0
light_auto_sun.angle = 0.0523599
ob_auto_sun = bpy.data.objects.new('AutoSun', light_auto_sun)
scene.collection.objects.link(ob_auto_sun)
ob_auto_sun.rotation_euler = (0.872665, 0.174533, 0.523599)
bpy.context.view_layer.update()
